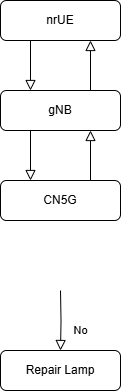

The diagram above was exported from draw.io. Its source (the exported page's mxGraphModel, read from the mxfile embedded in the PNG):
<mxGraphModel dx="480" dy="260" grid="1" gridSize="10" guides="1" tooltips="1" connect="1" arrows="1" fold="1" page="1" pageScale="1" pageWidth="827" pageHeight="1169" math="0" shadow="0">
  <root>
    <mxCell id="WIyWlLk6GJQsqaUBKTNV-0" />
    <mxCell id="WIyWlLk6GJQsqaUBKTNV-1" parent="WIyWlLk6GJQsqaUBKTNV-0" />
    <mxCell id="WIyWlLk6GJQsqaUBKTNV-2" value="" style="rounded=0;html=1;jettySize=auto;orthogonalLoop=1;fontSize=11;endArrow=block;endFill=0;endSize=8;strokeWidth=1;shadow=0;labelBackgroundColor=none;edgeStyle=orthogonalEdgeStyle;" parent="WIyWlLk6GJQsqaUBKTNV-1" edge="1">
      <mxGeometry relative="1" as="geometry">
        <mxPoint x="190" y="120" as="sourcePoint" />
        <mxPoint x="190" y="170" as="targetPoint" />
      </mxGeometry>
    </mxCell>
    <mxCell id="WIyWlLk6GJQsqaUBKTNV-3" value="nrUE" style="rounded=1;whiteSpace=wrap;html=1;fontSize=12;glass=0;strokeWidth=1;shadow=0;" parent="WIyWlLk6GJQsqaUBKTNV-1" vertex="1">
      <mxGeometry x="160" y="80" width="120" height="40" as="geometry" />
    </mxCell>
    <mxCell id="WIyWlLk6GJQsqaUBKTNV-7" value="gNB" style="rounded=1;whiteSpace=wrap;html=1;fontSize=12;glass=0;strokeWidth=1;shadow=0;" parent="WIyWlLk6GJQsqaUBKTNV-1" vertex="1">
      <mxGeometry x="160" y="170" width="120" height="40" as="geometry" />
    </mxCell>
    <mxCell id="WIyWlLk6GJQsqaUBKTNV-8" value="No" style="rounded=0;html=1;jettySize=auto;orthogonalLoop=1;fontSize=11;endArrow=block;endFill=0;endSize=8;strokeWidth=1;shadow=0;labelBackgroundColor=none;edgeStyle=orthogonalEdgeStyle;" parent="WIyWlLk6GJQsqaUBKTNV-1" target="WIyWlLk6GJQsqaUBKTNV-11" edge="1">
      <mxGeometry x="0.3333" y="20" relative="1" as="geometry">
        <mxPoint as="offset" />
        <mxPoint x="220" y="370" as="sourcePoint" />
      </mxGeometry>
    </mxCell>
    <mxCell id="WIyWlLk6GJQsqaUBKTNV-11" value="Repair Lamp" style="rounded=1;whiteSpace=wrap;html=1;fontSize=12;glass=0;strokeWidth=1;shadow=0;" parent="WIyWlLk6GJQsqaUBKTNV-1" vertex="1">
      <mxGeometry x="160" y="430" width="120" height="40" as="geometry" />
    </mxCell>
    <mxCell id="WIyWlLk6GJQsqaUBKTNV-12" value="CN5G" style="rounded=1;whiteSpace=wrap;html=1;fontSize=12;glass=0;strokeWidth=1;shadow=0;" parent="WIyWlLk6GJQsqaUBKTNV-1" vertex="1">
      <mxGeometry x="160" y="260" width="120" height="40" as="geometry" />
    </mxCell>
    <mxCell id="91qbCmLVxQ_v6NkV28PN-0" value="" style="rounded=0;html=1;jettySize=auto;orthogonalLoop=1;fontSize=11;endArrow=block;endFill=0;endSize=8;strokeWidth=1;shadow=0;labelBackgroundColor=none;edgeStyle=orthogonalEdgeStyle;" edge="1" parent="WIyWlLk6GJQsqaUBKTNV-1">
      <mxGeometry relative="1" as="geometry">
        <mxPoint x="190" y="210" as="sourcePoint" />
        <mxPoint x="190" y="260" as="targetPoint" />
      </mxGeometry>
    </mxCell>
    <mxCell id="91qbCmLVxQ_v6NkV28PN-1" value="" style="rounded=0;html=1;jettySize=auto;orthogonalLoop=1;fontSize=11;endArrow=block;endFill=0;endSize=8;strokeWidth=1;shadow=0;labelBackgroundColor=none;edgeStyle=orthogonalEdgeStyle;entryX=0.75;entryY=1;entryDx=0;entryDy=0;exitX=0.75;exitY=0;exitDx=0;exitDy=0;" edge="1" parent="WIyWlLk6GJQsqaUBKTNV-1" source="WIyWlLk6GJQsqaUBKTNV-7" target="WIyWlLk6GJQsqaUBKTNV-3">
      <mxGeometry relative="1" as="geometry">
        <mxPoint x="250" y="120" as="sourcePoint" />
        <mxPoint x="250" y="120" as="targetPoint" />
      </mxGeometry>
    </mxCell>
    <mxCell id="91qbCmLVxQ_v6NkV28PN-2" value="" style="rounded=0;html=1;jettySize=auto;orthogonalLoop=1;fontSize=11;endArrow=block;endFill=0;endSize=8;strokeWidth=1;shadow=0;labelBackgroundColor=none;edgeStyle=orthogonalEdgeStyle;entryX=0.75;entryY=1;entryDx=0;entryDy=0;exitX=0.75;exitY=0;exitDx=0;exitDy=0;" edge="1" parent="WIyWlLk6GJQsqaUBKTNV-1">
      <mxGeometry relative="1" as="geometry">
        <mxPoint x="250" y="260" as="sourcePoint" />
        <mxPoint x="250" y="210" as="targetPoint" />
      </mxGeometry>
    </mxCell>
  </root>
</mxGraphModel>